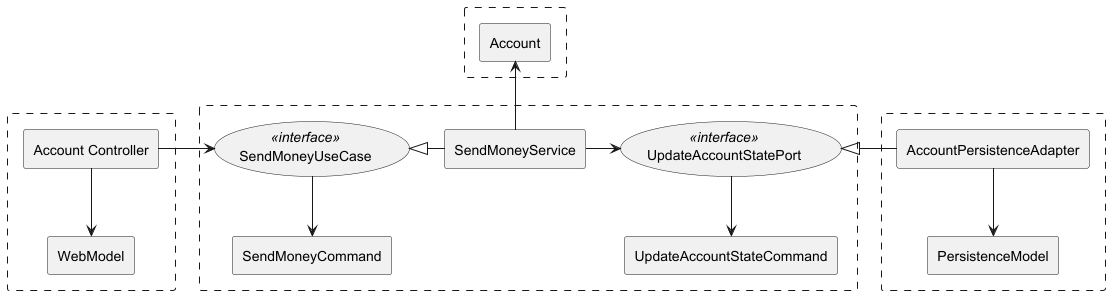

The diagram above was rendered by PlantUML. Its source (embedded in the PNG):
@startuml
'https://plantuml.com/component-diagram

skinparam componentStyle rectangle
skinparam linetype ortho


rectangle #line.dashed {
    [Account Controller] as ac
    [WebModel] as wm
}

rectangle #line.dashed {
    (SendMoneyUseCase) <<interface>> as smuc
    [SendMoneyCommand] as smc
    [SendMoneyService] as sms
    (UpdateAccountStatePort) <<interface>> as uasp
    [UpdateAccountStateCommand] as uasc
}

rectangle #line.dashed {
    [AccountPersistenceAdapter] as apa
    [PersistenceModel] as pm
}

rectangle #line.dashed {
    [Account] as acc
}


ac --> wm

ac -> smuc
smuc <|- sms
sms -> uasp

smuc --> smc
sms -up-> acc
uasp --> uasc

uasp <|- apa

apa --> pm

@enduml